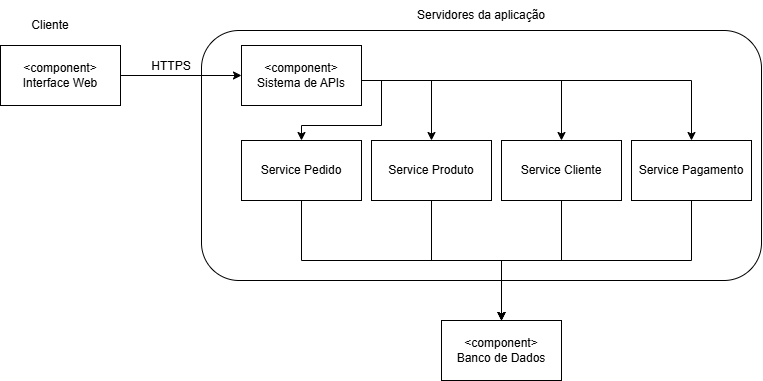

The diagram above was exported from draw.io. Its source (the exported page's mxGraphModel, read from the mxfile embedded in the PNG):
<mxGraphModel dx="1406" dy="729" grid="1" gridSize="10" guides="1" tooltips="1" connect="1" arrows="1" fold="1" page="1" pageScale="1" pageWidth="827" pageHeight="1169" math="0" shadow="0">
  <root>
    <mxCell id="0" />
    <mxCell id="1" parent="0" />
    <mxCell id="fHqHTWwvS7xtQEniK9Lc-1" parent="1" style="rounded=0;whiteSpace=wrap;html=1;" value="&amp;lt;component&amp;gt;&lt;br&gt;Interface Web" vertex="1">
      <mxGeometry height="60" width="120" x="30" y="95" as="geometry" />
    </mxCell>
    <mxCell id="fHqHTWwvS7xtQEniK9Lc-3" parent="1" style="text;html=1;whiteSpace=wrap;strokeColor=none;fillColor=none;align=center;verticalAlign=middle;rounded=0;" value="Cliente" vertex="1">
      <mxGeometry height="30" width="60" x="50" y="60" as="geometry" />
    </mxCell>
    <mxCell id="fHqHTWwvS7xtQEniK9Lc-4" parent="1" style="rounded=0;whiteSpace=wrap;html=1;" value="" vertex="1">
      <mxGeometry height="60" width="120" x="265" y="95" as="geometry" />
    </mxCell>
    <mxCell id="fHqHTWwvS7xtQEniK9Lc-6" parent="1" style="rounded=1;whiteSpace=wrap;html=1;" value="" vertex="1">
      <mxGeometry height="250" width="560" x="231" y="80" as="geometry" />
    </mxCell>
    <mxCell id="fHqHTWwvS7xtQEniK9Lc-5" edge="1" parent="1" source="fHqHTWwvS7xtQEniK9Lc-1" style="endArrow=classic;html=1;rounded=0;exitX=1;exitY=0.5;exitDx=0;exitDy=0;" target="fHqHTWwvS7xtQEniK9Lc-12" value="">
      <mxGeometry height="50" relative="1" width="50" as="geometry">
        <mxPoint x="156" y="130" as="sourcePoint" />
        <mxPoint x="206" y="80" as="targetPoint" />
      </mxGeometry>
    </mxCell>
    <mxCell id="fHqHTWwvS7xtQEniK9Lc-7" parent="1" style="text;html=1;whiteSpace=wrap;strokeColor=none;fillColor=none;align=center;verticalAlign=middle;rounded=0;" value="Servidores da aplicação" vertex="1">
      <mxGeometry height="30" width="140" x="441" y="50" as="geometry" />
    </mxCell>
    <mxCell id="fHqHTWwvS7xtQEniK9Lc-8" parent="1" style="text;html=1;whiteSpace=wrap;strokeColor=none;fillColor=none;align=center;verticalAlign=middle;rounded=0;" value="HTTPS&lt;div&gt;&lt;br&gt;&lt;/div&gt;" vertex="1">
      <mxGeometry height="5" width="60" x="171" y="120" as="geometry" />
    </mxCell>
    <mxCell id="06bYOYLbuOr-IKdcBeDK-4" edge="1" parent="1" source="fHqHTWwvS7xtQEniK9Lc-12" style="edgeStyle=orthogonalEdgeStyle;rounded=0;orthogonalLoop=1;jettySize=auto;html=1;entryX=0.5;entryY=0;entryDx=0;entryDy=0;" target="fHqHTWwvS7xtQEniK9Lc-17">
      <mxGeometry relative="1" as="geometry">
        <Array as="points">
          <mxPoint x="721" y="130" />
        </Array>
      </mxGeometry>
    </mxCell>
    <mxCell id="06bYOYLbuOr-IKdcBeDK-6" edge="1" parent="1" source="fHqHTWwvS7xtQEniK9Lc-12" style="edgeStyle=orthogonalEdgeStyle;rounded=0;orthogonalLoop=1;jettySize=auto;html=1;entryX=0.5;entryY=0;entryDx=0;entryDy=0;" target="fHqHTWwvS7xtQEniK9Lc-18">
      <mxGeometry relative="1" as="geometry">
        <Array as="points">
          <mxPoint x="591" y="130" />
        </Array>
      </mxGeometry>
    </mxCell>
    <mxCell id="06bYOYLbuOr-IKdcBeDK-7" edge="1" parent="1" source="fHqHTWwvS7xtQEniK9Lc-12" style="edgeStyle=orthogonalEdgeStyle;rounded=0;orthogonalLoop=1;jettySize=auto;html=1;exitX=1;exitY=0.5;exitDx=0;exitDy=0;" target="fHqHTWwvS7xtQEniK9Lc-62">
      <mxGeometry relative="1" as="geometry">
        <Array as="points">
          <mxPoint x="391" y="130" />
          <mxPoint x="461" y="130" />
        </Array>
      </mxGeometry>
    </mxCell>
    <mxCell id="06bYOYLbuOr-IKdcBeDK-8" edge="1" parent="1" source="fHqHTWwvS7xtQEniK9Lc-12" style="edgeStyle=orthogonalEdgeStyle;rounded=0;orthogonalLoop=1;jettySize=auto;html=1;exitX=1;exitY=0.5;exitDx=0;exitDy=0;" target="fHqHTWwvS7xtQEniK9Lc-24">
      <mxGeometry relative="1" as="geometry">
        <Array as="points">
          <mxPoint x="391" y="130" />
          <mxPoint x="411" y="130" />
          <mxPoint x="411" y="175" />
          <mxPoint x="331" y="175" />
        </Array>
      </mxGeometry>
    </mxCell>
    <mxCell id="fHqHTWwvS7xtQEniK9Lc-12" parent="1" style="rounded=0;whiteSpace=wrap;html=1;" value="&amp;lt;component&amp;gt;&lt;br&gt;Sistema de APIs" vertex="1">
      <mxGeometry height="60" width="120" x="271" y="95" as="geometry" />
    </mxCell>
    <mxCell id="06bYOYLbuOr-IKdcBeDK-11" edge="1" parent="1" source="fHqHTWwvS7xtQEniK9Lc-17" style="edgeStyle=orthogonalEdgeStyle;rounded=0;orthogonalLoop=1;jettySize=auto;html=1;entryX=0.5;entryY=0;entryDx=0;entryDy=0;" target="fHqHTWwvS7xtQEniK9Lc-29">
      <mxGeometry relative="1" as="geometry">
        <Array as="points">
          <mxPoint x="721" y="310" />
          <mxPoint x="531" y="310" />
        </Array>
      </mxGeometry>
    </mxCell>
    <mxCell id="fHqHTWwvS7xtQEniK9Lc-17" parent="1" style="rounded=0;whiteSpace=wrap;html=1;" value="Service Pagamento" vertex="1">
      <mxGeometry height="60" width="120" x="661" y="190" as="geometry" />
    </mxCell>
    <mxCell id="06bYOYLbuOr-IKdcBeDK-10" edge="1" parent="1" source="fHqHTWwvS7xtQEniK9Lc-18" style="edgeStyle=orthogonalEdgeStyle;rounded=0;orthogonalLoop=1;jettySize=auto;html=1;entryX=0.5;entryY=0;entryDx=0;entryDy=0;" target="fHqHTWwvS7xtQEniK9Lc-29">
      <mxGeometry relative="1" as="geometry" />
    </mxCell>
    <mxCell id="fHqHTWwvS7xtQEniK9Lc-18" parent="1" style="rounded=0;whiteSpace=wrap;html=1;" value="Service Cliente" vertex="1">
      <mxGeometry height="60" width="120" x="531" y="190" as="geometry" />
    </mxCell>
    <mxCell id="06bYOYLbuOr-IKdcBeDK-12" edge="1" parent="1" source="fHqHTWwvS7xtQEniK9Lc-24" style="edgeStyle=orthogonalEdgeStyle;rounded=0;orthogonalLoop=1;jettySize=auto;html=1;exitX=0.5;exitY=1;exitDx=0;exitDy=0;entryX=0.5;entryY=0;entryDx=0;entryDy=0;" target="fHqHTWwvS7xtQEniK9Lc-29">
      <mxGeometry relative="1" as="geometry" />
    </mxCell>
    <mxCell id="fHqHTWwvS7xtQEniK9Lc-24" parent="1" style="rounded=0;whiteSpace=wrap;html=1;" value="Service Pedido" vertex="1">
      <mxGeometry height="60" width="120" x="271" y="190" as="geometry" />
    </mxCell>
    <mxCell id="fHqHTWwvS7xtQEniK9Lc-29" parent="1" style="rounded=0;whiteSpace=wrap;html=1;" value="&amp;lt;component&amp;gt;&lt;br&gt;Banco de Dados" vertex="1">
      <mxGeometry height="60" width="120" x="471" y="370" as="geometry" />
    </mxCell>
    <mxCell id="06bYOYLbuOr-IKdcBeDK-9" edge="1" parent="1" source="fHqHTWwvS7xtQEniK9Lc-62" style="edgeStyle=orthogonalEdgeStyle;rounded=0;orthogonalLoop=1;jettySize=auto;html=1;" target="fHqHTWwvS7xtQEniK9Lc-29">
      <mxGeometry relative="1" as="geometry" />
    </mxCell>
    <mxCell id="fHqHTWwvS7xtQEniK9Lc-62" parent="1" style="rounded=0;whiteSpace=wrap;html=1;" value="&lt;div&gt;&lt;span style=&quot;background-color: transparent; color: light-dark(rgb(0, 0, 0), rgb(255, 255, 255));&quot;&gt;Service Produto&lt;/span&gt;&lt;/div&gt;" vertex="1">
      <mxGeometry height="60" width="120" x="401" y="190" as="geometry" />
    </mxCell>
  </root>
</mxGraphModel>